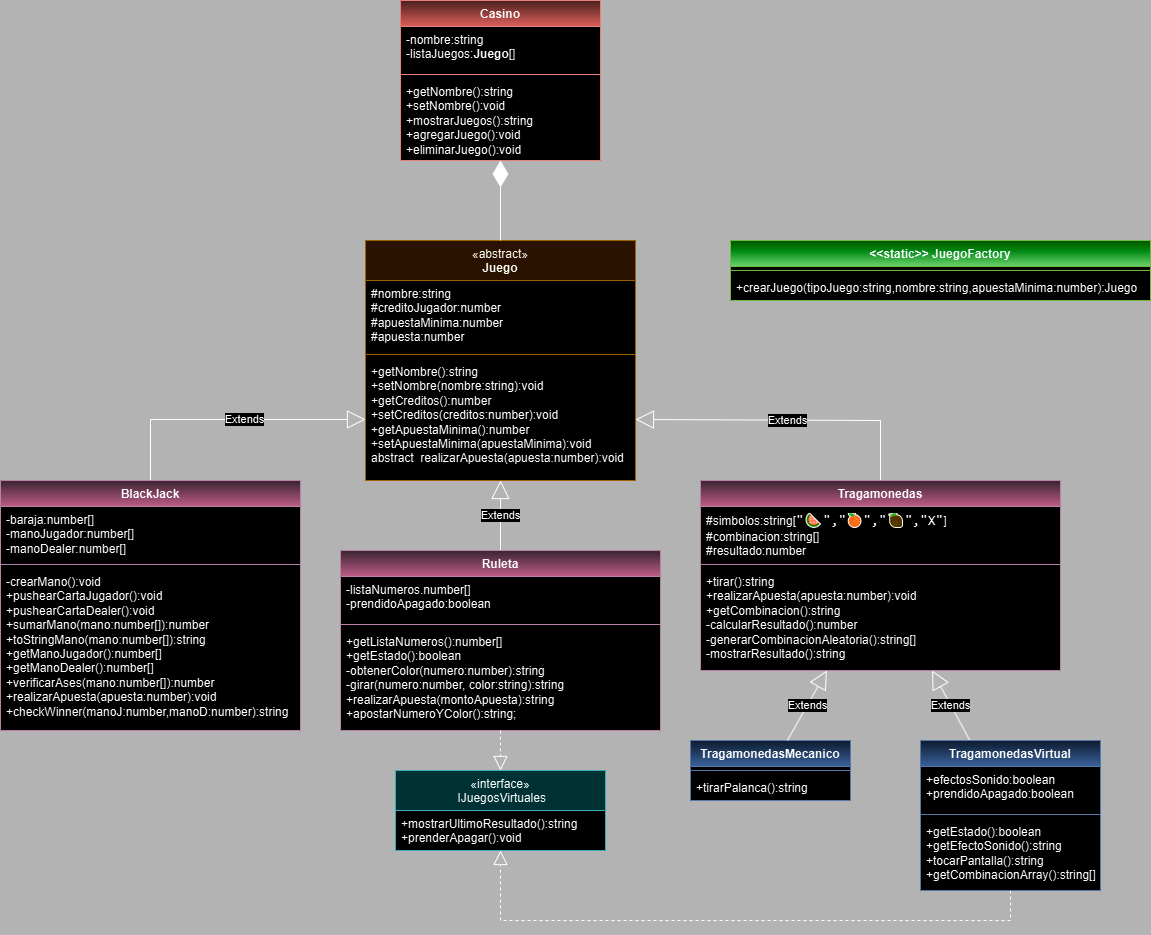

The diagram above was exported from draw.io. Its source (the exported page's mxGraphModel, read from the mxfile embedded in the PNG):
<mxGraphModel dx="1050" dy="530" grid="1" gridSize="10" guides="1" tooltips="1" connect="1" arrows="1" fold="1" page="1" pageScale="1" pageWidth="1200" pageHeight="1000" background="#b3b3b3" math="0" shadow="0">
  <root>
    <mxCell id="0" />
    <mxCell id="1" parent="0" />
    <mxCell id="3e5Ps6Bh_EZSl_g3flUZ-1" value="Casino" style="swimlane;fontStyle=1;align=center;verticalAlign=top;childLayout=stackLayout;horizontal=1;startSize=26;horizontalStack=0;resizeParent=1;resizeParentMax=0;resizeLast=0;collapsible=1;marginBottom=0;whiteSpace=wrap;html=1;fillColor=#f8cecc;strokeColor=#b85450;swimlaneFillColor=default;gradientColor=#ea6b66;" parent="1" vertex="1">
      <mxGeometry x="420" y="40" width="200" height="160" as="geometry" />
    </mxCell>
    <mxCell id="3e5Ps6Bh_EZSl_g3flUZ-2" value="-nombre:string&lt;div&gt;-listaJuegos:&lt;b&gt;Juego&lt;/b&gt;[]&lt;/div&gt;&lt;div&gt;&lt;br&gt;&lt;/div&gt;" style="text;strokeColor=none;fillColor=none;align=left;verticalAlign=top;spacingLeft=4;spacingRight=4;overflow=hidden;rotatable=0;points=[[0,0.5],[1,0.5]];portConstraint=eastwest;whiteSpace=wrap;html=1;" parent="3e5Ps6Bh_EZSl_g3flUZ-1" vertex="1">
      <mxGeometry y="26" width="200" height="44" as="geometry" />
    </mxCell>
    <mxCell id="3e5Ps6Bh_EZSl_g3flUZ-3" value="" style="line;strokeWidth=1;fillColor=none;align=left;verticalAlign=middle;spacingTop=-1;spacingLeft=3;spacingRight=3;rotatable=0;labelPosition=right;points=[];portConstraint=eastwest;strokeColor=inherit;" parent="3e5Ps6Bh_EZSl_g3flUZ-1" vertex="1">
      <mxGeometry y="70" width="200" height="8" as="geometry" />
    </mxCell>
    <mxCell id="3e5Ps6Bh_EZSl_g3flUZ-4" value="&lt;div&gt;+getNombre():string&lt;/div&gt;&lt;div&gt;+setNombre():void&lt;/div&gt;+mostrarJuegos():string&lt;div&gt;+agregarJuego():void&lt;/div&gt;&lt;div&gt;+eliminarJuego():void&lt;/div&gt;&lt;div&gt;&lt;br&gt;&lt;/div&gt;" style="text;strokeColor=none;fillColor=none;align=left;verticalAlign=top;spacingLeft=4;spacingRight=4;overflow=hidden;rotatable=0;points=[[0,0.5],[1,0.5]];portConstraint=eastwest;whiteSpace=wrap;html=1;" parent="3e5Ps6Bh_EZSl_g3flUZ-1" vertex="1">
      <mxGeometry y="78" width="200" height="82" as="geometry" />
    </mxCell>
    <mxCell id="3e5Ps6Bh_EZSl_g3flUZ-47" value="&lt;div&gt;&lt;span style=&quot;font-weight: 400;&quot;&gt;«abstract»&lt;/span&gt;&lt;/div&gt;Juego" style="swimlane;fontStyle=1;align=center;verticalAlign=top;childLayout=stackLayout;horizontal=1;startSize=40;horizontalStack=0;resizeParent=1;resizeParentMax=0;resizeLast=0;collapsible=1;marginBottom=0;whiteSpace=wrap;html=1;fillColor=#ffe6cc;strokeColor=#d79b00;swimlaneFillColor=default;" parent="1" vertex="1">
      <mxGeometry x="385" y="280" width="270" height="240" as="geometry" />
    </mxCell>
    <mxCell id="3e5Ps6Bh_EZSl_g3flUZ-48" value="#nombre:string&lt;br&gt;&lt;div&gt;#creditoJugador:number&lt;/div&gt;&lt;div&gt;#apuestaMinima:number&lt;/div&gt;&lt;div&gt;#apuesta:number&lt;/div&gt;" style="text;strokeColor=none;fillColor=none;align=left;verticalAlign=top;spacingLeft=4;spacingRight=4;overflow=hidden;rotatable=0;points=[[0,0.5],[1,0.5]];portConstraint=eastwest;whiteSpace=wrap;html=1;" parent="3e5Ps6Bh_EZSl_g3flUZ-47" vertex="1">
      <mxGeometry y="40" width="270" height="70" as="geometry" />
    </mxCell>
    <mxCell id="3e5Ps6Bh_EZSl_g3flUZ-49" value="" style="line;strokeWidth=1;fillColor=none;align=left;verticalAlign=middle;spacingTop=-1;spacingLeft=3;spacingRight=3;rotatable=0;labelPosition=right;points=[];portConstraint=eastwest;strokeColor=inherit;" parent="3e5Ps6Bh_EZSl_g3flUZ-47" vertex="1">
      <mxGeometry y="110" width="270" height="8" as="geometry" />
    </mxCell>
    <mxCell id="3e5Ps6Bh_EZSl_g3flUZ-50" value="+getNombre():string&lt;div&gt;+setNombre(nombre:string):void&lt;/div&gt;&lt;div&gt;+getCreditos():number&lt;/div&gt;&lt;div&gt;+setCreditos(creditos:number):void&lt;/div&gt;&lt;div&gt;+getApuestaMinima():number&lt;/div&gt;&lt;div&gt;+setApuestaMinima(apuestaMinima):void&lt;br&gt;&lt;div&gt;abstract&amp;nbsp; realizarApuesta(apuesta:number):void&lt;/div&gt;&lt;/div&gt;" style="text;strokeColor=none;fillColor=none;align=left;verticalAlign=top;spacingLeft=4;spacingRight=4;overflow=hidden;rotatable=0;points=[[0,0.5],[1,0.5]];portConstraint=eastwest;whiteSpace=wrap;html=1;" parent="3e5Ps6Bh_EZSl_g3flUZ-47" vertex="1">
      <mxGeometry y="118" width="270" height="122" as="geometry" />
    </mxCell>
    <mxCell id="qqn_WvhmbOiJEpnAD-LI-4" value="Extends" style="endArrow=block;endSize=16;endFill=0;html=1;rounded=0;entryX=0;entryY=0.5;entryDx=0;entryDy=0;exitX=0.5;exitY=0;exitDx=0;exitDy=0;" parent="1" source="DR_jrfB0hraJN0uEpH-1-47" target="3e5Ps6Bh_EZSl_g3flUZ-50" edge="1">
      <mxGeometry x="0.1239" width="160" relative="1" as="geometry">
        <mxPoint x="130" y="460" as="sourcePoint" />
        <mxPoint x="340" y="448.82" as="targetPoint" />
        <Array as="points">
          <mxPoint x="170" y="459" />
        </Array>
        <mxPoint as="offset" />
      </mxGeometry>
    </mxCell>
    <mxCell id="DR_jrfB0hraJN0uEpH-1-36" value="Extends" style="endArrow=block;endSize=16;endFill=0;html=1;rounded=0;exitX=0.5;exitY=0;exitDx=0;exitDy=0;" parent="1" source="DR_jrfB0hraJN0uEpH-1-53" target="3e5Ps6Bh_EZSl_g3flUZ-47" edge="1">
      <mxGeometry width="160" relative="1" as="geometry">
        <mxPoint x="500" y="510" as="sourcePoint" />
        <mxPoint x="570" y="490" as="targetPoint" />
      </mxGeometry>
    </mxCell>
    <mxCell id="DR_jrfB0hraJN0uEpH-1-37" value="Extends" style="endArrow=block;endSize=16;endFill=0;html=1;rounded=0;entryX=1;entryY=0.5;entryDx=0;entryDy=0;exitX=0.5;exitY=0;exitDx=0;exitDy=0;" parent="1" source="RsjURF_TYG81nStUEBKL-1" target="3e5Ps6Bh_EZSl_g3flUZ-50" edge="1">
      <mxGeometry width="160" relative="1" as="geometry">
        <mxPoint x="840" y="480" as="sourcePoint" />
        <mxPoint x="1035" y="380" as="targetPoint" />
        <Array as="points">
          <mxPoint x="900" y="460" />
        </Array>
      </mxGeometry>
    </mxCell>
    <mxCell id="DR_jrfB0hraJN0uEpH-1-47" value="BlackJack" style="swimlane;fontStyle=1;align=center;verticalAlign=top;childLayout=stackLayout;horizontal=1;startSize=26;horizontalStack=0;resizeParent=1;resizeParentMax=0;resizeLast=0;collapsible=1;marginBottom=0;whiteSpace=wrap;html=1;fillColor=#e6d0de;strokeColor=#996185;swimlaneFillColor=default;gradientColor=#d5739d;" parent="1" vertex="1">
      <mxGeometry x="20" y="520" width="300" height="250" as="geometry" />
    </mxCell>
    <mxCell id="DR_jrfB0hraJN0uEpH-1-48" value="&lt;div&gt;&lt;span style=&quot;background-color: initial;&quot;&gt;-baraja:number[]&lt;/span&gt;&lt;/div&gt;&lt;div&gt;-manoJugador:&lt;span style=&quot;background-color: initial;&quot;&gt;number[]&lt;/span&gt;&lt;/div&gt;&lt;div&gt;-manoDealer:&lt;span style=&quot;background-color: initial;&quot;&gt;number[]&lt;/span&gt;&lt;/div&gt;" style="text;strokeColor=none;fillColor=none;align=left;verticalAlign=top;spacingLeft=4;spacingRight=4;overflow=hidden;rotatable=0;points=[[0,0.5],[1,0.5]];portConstraint=eastwest;whiteSpace=wrap;html=1;" parent="DR_jrfB0hraJN0uEpH-1-47" vertex="1">
      <mxGeometry y="26" width="300" height="54" as="geometry" />
    </mxCell>
    <mxCell id="DR_jrfB0hraJN0uEpH-1-49" value="" style="line;strokeWidth=1;fillColor=none;align=left;verticalAlign=middle;spacingTop=-1;spacingLeft=3;spacingRight=3;rotatable=0;labelPosition=right;points=[];portConstraint=eastwest;strokeColor=inherit;" parent="DR_jrfB0hraJN0uEpH-1-47" vertex="1">
      <mxGeometry y="80" width="300" height="8" as="geometry" />
    </mxCell>
    <mxCell id="DR_jrfB0hraJN0uEpH-1-50" value="&lt;div&gt;-crearMano():void&lt;/div&gt;&lt;div&gt;+pushearCartaJugador():void&lt;/div&gt;&lt;div&gt;+pushearCartaDealer():void&lt;/div&gt;&lt;div&gt;+sumarMano(mano:number[]):number&lt;/div&gt;&lt;div&gt;+toStringMano(mano:number[]):string&lt;/div&gt;+getManoJugador():number[]&lt;div&gt;&lt;div&gt;+getManoDealer():&lt;span style=&quot;background-color: initial;&quot;&gt;number[]&lt;/span&gt;&lt;/div&gt;&lt;/div&gt;&lt;div&gt;+verificarAses&lt;span style=&quot;background-color: initial;&quot;&gt;(mano:number[]):number&lt;/span&gt;&lt;/div&gt;&lt;div&gt;+realizarApuesta(apuesta:number):void&lt;/div&gt;&lt;div&gt;+checkWinner(manoJ:number,manoD:number):string&lt;/div&gt;" style="text;strokeColor=none;fillColor=none;align=left;verticalAlign=top;spacingLeft=4;spacingRight=4;overflow=hidden;rotatable=0;points=[[0,0.5],[1,0.5]];portConstraint=eastwest;whiteSpace=wrap;html=1;" parent="DR_jrfB0hraJN0uEpH-1-47" vertex="1">
      <mxGeometry y="88" width="300" height="162" as="geometry" />
    </mxCell>
    <mxCell id="DR_jrfB0hraJN0uEpH-1-53" value="Ruleta" style="swimlane;fontStyle=1;align=center;verticalAlign=top;childLayout=stackLayout;horizontal=1;startSize=26;horizontalStack=0;resizeParent=1;resizeParentMax=0;resizeLast=0;collapsible=1;marginBottom=0;whiteSpace=wrap;html=1;fillColor=#e6d0de;strokeColor=#996185;swimlaneFillColor=default;gradientColor=#d5739d;" parent="1" vertex="1">
      <mxGeometry x="360" y="590" width="320" height="180" as="geometry" />
    </mxCell>
    <mxCell id="DR_jrfB0hraJN0uEpH-1-54" value="&lt;div&gt;&lt;font style=&quot;vertical-align: inherit;&quot;&gt;&lt;font style=&quot;vertical-align: inherit;&quot;&gt;&lt;font style=&quot;vertical-align: inherit;&quot;&gt;&lt;font style=&quot;vertical-align: inherit;&quot;&gt;&lt;font style=&quot;vertical-align: inherit;&quot;&gt;&lt;font style=&quot;vertical-align: inherit;&quot;&gt;&lt;font style=&quot;vertical-align: inherit;&quot;&gt;&lt;font style=&quot;vertical-align: inherit;&quot;&gt;&lt;font style=&quot;vertical-align: inherit;&quot;&gt;&lt;font color=&quot;#5bff3b&quot; style=&quot;vertical-align: inherit;&quot;&gt;&lt;div&gt;&lt;span style=&quot;background-color: initial; color: rgb(0, 0, 0);&quot;&gt;-listaNumeros.number[]&lt;/span&gt;&lt;/div&gt;&lt;/font&gt;&lt;/font&gt;&lt;/font&gt;&lt;/font&gt;&lt;/font&gt;&lt;/font&gt;&lt;/font&gt;&lt;/font&gt;&lt;/font&gt;&lt;/font&gt;&lt;/div&gt;&lt;div&gt;-prendidoApagado:boolean&lt;/div&gt;" style="text;strokeColor=none;fillColor=none;align=left;verticalAlign=top;spacingLeft=4;spacingRight=4;overflow=hidden;rotatable=0;points=[[0,0.5],[1,0.5]];portConstraint=eastwest;whiteSpace=wrap;html=1;" parent="DR_jrfB0hraJN0uEpH-1-53" vertex="1">
      <mxGeometry y="26" width="320" height="44" as="geometry" />
    </mxCell>
    <mxCell id="DR_jrfB0hraJN0uEpH-1-55" value="" style="line;strokeWidth=1;fillColor=none;align=left;verticalAlign=middle;spacingTop=-1;spacingLeft=3;spacingRight=3;rotatable=0;labelPosition=right;points=[];portConstraint=eastwest;strokeColor=inherit;" parent="DR_jrfB0hraJN0uEpH-1-53" vertex="1">
      <mxGeometry y="70" width="320" height="8" as="geometry" />
    </mxCell>
    <mxCell id="DR_jrfB0hraJN0uEpH-1-56" value="&lt;div&gt;+getListaNumeros():number[]&lt;/div&gt;&lt;div&gt;+getEstado():boolean&lt;/div&gt;&lt;div&gt;-obtenerColor(numero:number):string&lt;/div&gt;&lt;div&gt;-girar(numero:number, color:string):string&lt;/div&gt;&lt;div&gt;&lt;span style=&quot;background-color: initial;&quot;&gt;+realizarApuesta(montoApuesta):string&lt;/span&gt;&lt;/div&gt;&lt;div&gt;&lt;span style=&quot;background-color: initial;&quot;&gt;+apostarNumeroYColor():string;&lt;/span&gt;&lt;/div&gt;&lt;div&gt;&lt;br&gt;&lt;/div&gt;" style="text;strokeColor=none;fillColor=none;align=left;verticalAlign=top;spacingLeft=4;spacingRight=4;overflow=hidden;rotatable=0;points=[[0,0.5],[1,0.5]];portConstraint=eastwest;whiteSpace=wrap;html=1;" parent="DR_jrfB0hraJN0uEpH-1-53" vertex="1">
      <mxGeometry y="78" width="320" height="102" as="geometry" />
    </mxCell>
    <mxCell id="eAxuudWM_rId35KOb8Zs-2" value="" style="endArrow=diamondThin;endFill=1;endSize=24;html=1;rounded=0;" parent="1" target="3e5Ps6Bh_EZSl_g3flUZ-1" edge="1">
      <mxGeometry width="160" relative="1" as="geometry">
        <mxPoint x="520" y="280" as="sourcePoint" />
        <mxPoint x="519.5" y="190.004" as="targetPoint" />
      </mxGeometry>
    </mxCell>
    <mxCell id="RsjURF_TYG81nStUEBKL-1" value="Tragamonedas" style="swimlane;fontStyle=1;align=center;verticalAlign=top;childLayout=stackLayout;horizontal=1;startSize=26;horizontalStack=0;resizeParent=1;resizeParentMax=0;resizeLast=0;collapsible=1;marginBottom=0;whiteSpace=wrap;html=1;fillColor=#e6d0de;strokeColor=#996185;swimlaneFillColor=default;gradientColor=#d5739d;" parent="1" vertex="1">
      <mxGeometry x="720" y="520" width="360" height="190" as="geometry" />
    </mxCell>
    <mxCell id="RsjURF_TYG81nStUEBKL-2" value="&lt;div&gt;&lt;div&gt;&lt;div&gt;&lt;span style=&quot;background-color: initial;&quot;&gt;#simbolos:string[&lt;/span&gt;&lt;span style=&quot;background-color: rgb(255, 255, 255);&quot;&gt;&lt;span style=&quot;font-family: Consolas, &amp;quot;Courier New&amp;quot;, monospace; font-size: 14px; white-space: pre;&quot;&gt;&quot;🍉&quot;&lt;/span&gt;&lt;span style=&quot;font-family: Consolas, &amp;quot;Courier New&amp;quot;, monospace; font-size: 14px; white-space: pre;&quot;&gt;,&lt;/span&gt;&lt;span style=&quot;font-family: Consolas, &amp;quot;Courier New&amp;quot;, monospace; font-size: 14px; white-space: pre;&quot;&gt;&quot;🍊&quot;&lt;/span&gt;&lt;span style=&quot;font-family: Consolas, &amp;quot;Courier New&amp;quot;, monospace; font-size: 14px; white-space: pre;&quot;&gt;,&lt;/span&gt;&lt;span style=&quot;font-family: Consolas, &amp;quot;Courier New&amp;quot;, monospace; font-size: 14px; white-space: pre;&quot;&gt;&quot;🍋&quot;,&lt;/span&gt;&lt;span style=&quot;font-family: Consolas, &amp;quot;Courier New&amp;quot;, monospace; font-size: 14px; white-space: pre;&quot;&gt;&quot;X&quot;&lt;/span&gt;&lt;/span&gt;&lt;span style=&quot;background-color: initial;&quot;&gt;]&lt;/span&gt;&lt;/div&gt;&lt;/div&gt;&lt;/div&gt;&lt;div&gt;#combinacion:string[]&lt;/div&gt;&lt;div&gt;#resultado:number&lt;/div&gt;" style="text;strokeColor=none;fillColor=none;align=left;verticalAlign=top;spacingLeft=4;spacingRight=4;overflow=hidden;rotatable=0;points=[[0,0.5],[1,0.5]];portConstraint=eastwest;whiteSpace=wrap;html=1;" parent="RsjURF_TYG81nStUEBKL-1" vertex="1">
      <mxGeometry y="26" width="360" height="54" as="geometry" />
    </mxCell>
    <mxCell id="RsjURF_TYG81nStUEBKL-3" value="" style="line;strokeWidth=1;fillColor=none;align=left;verticalAlign=middle;spacingTop=-1;spacingLeft=3;spacingRight=3;rotatable=0;labelPosition=right;points=[];portConstraint=eastwest;strokeColor=inherit;" parent="RsjURF_TYG81nStUEBKL-1" vertex="1">
      <mxGeometry y="80" width="360" height="8" as="geometry" />
    </mxCell>
    <mxCell id="RsjURF_TYG81nStUEBKL-4" value="&lt;div&gt;&lt;div&gt;&lt;span style=&quot;background-color: initial;&quot;&gt;+tirar():string&lt;/span&gt;&lt;/div&gt;&lt;div&gt;&lt;span style=&quot;background-color: initial;&quot;&gt;+realizarApuesta(apuesta:number):void&lt;/span&gt;&lt;/div&gt;&lt;/div&gt;&lt;div&gt;+getCombinacion():string&lt;/div&gt;&lt;div&gt;-calcularResultado():number&lt;/div&gt;&lt;div&gt;-generarCombinacionAleatoria():string[]&lt;/div&gt;-mostrarResultado():string&lt;div&gt;&amp;nbsp;&amp;nbsp;&lt;/div&gt;" style="text;strokeColor=none;fillColor=none;align=left;verticalAlign=top;spacingLeft=4;spacingRight=4;overflow=hidden;rotatable=0;points=[[0,0.5],[1,0.5]];portConstraint=eastwest;whiteSpace=wrap;html=1;" parent="RsjURF_TYG81nStUEBKL-1" vertex="1">
      <mxGeometry y="88" width="360" height="102" as="geometry" />
    </mxCell>
    <mxCell id="RsjURF_TYG81nStUEBKL-5" value="&amp;lt;&amp;lt;static&amp;gt;&amp;gt; JuegoFactory" style="swimlane;fontStyle=1;align=center;verticalAlign=top;childLayout=stackLayout;horizontal=1;startSize=26;horizontalStack=0;resizeParent=1;resizeParentMax=0;resizeLast=0;collapsible=1;marginBottom=0;whiteSpace=wrap;html=1;swimlaneFillColor=default;fillColor=#5EFF84;fontColor=#000000;strokeColor=#2D7600;gradientColor=#006600;" parent="1" vertex="1">
      <mxGeometry x="750" y="280" width="420" height="60" as="geometry" />
    </mxCell>
    <mxCell id="RsjURF_TYG81nStUEBKL-7" value="" style="line;strokeWidth=1;fillColor=none;align=left;verticalAlign=middle;spacingTop=-1;spacingLeft=3;spacingRight=3;rotatable=0;labelPosition=right;points=[];portConstraint=eastwest;strokeColor=inherit;" parent="RsjURF_TYG81nStUEBKL-5" vertex="1">
      <mxGeometry y="26" width="420" height="8" as="geometry" />
    </mxCell>
    <mxCell id="RsjURF_TYG81nStUEBKL-8" value="+crearJuego(tipoJuego:string,nombre:string,apuestaMinima:number):Juego" style="text;strokeColor=none;fillColor=none;align=left;verticalAlign=top;spacingLeft=4;spacingRight=4;overflow=hidden;rotatable=0;points=[[0,0.5],[1,0.5]];portConstraint=eastwest;whiteSpace=wrap;html=1;" parent="RsjURF_TYG81nStUEBKL-5" vertex="1">
      <mxGeometry y="34" width="420" height="26" as="geometry" />
    </mxCell>
    <mxCell id="NSv7POOz9bDdY2f2k_ph-1" value="TragamonedasMecanico" style="swimlane;fontStyle=1;align=center;verticalAlign=top;childLayout=stackLayout;horizontal=1;startSize=26;horizontalStack=0;resizeParent=1;resizeParentMax=0;resizeLast=0;collapsible=1;marginBottom=0;whiteSpace=wrap;html=1;fillColor=#dae8fc;strokeColor=#6c8ebf;swimlaneFillColor=default;gradientColor=#7ea6e0;" parent="1" vertex="1">
      <mxGeometry x="710" y="780" width="160" height="60" as="geometry" />
    </mxCell>
    <mxCell id="NSv7POOz9bDdY2f2k_ph-3" value="" style="line;strokeWidth=1;fillColor=none;align=left;verticalAlign=middle;spacingTop=-1;spacingLeft=3;spacingRight=3;rotatable=0;labelPosition=right;points=[];portConstraint=eastwest;strokeColor=inherit;" parent="NSv7POOz9bDdY2f2k_ph-1" vertex="1">
      <mxGeometry y="26" width="160" height="8" as="geometry" />
    </mxCell>
    <mxCell id="NSv7POOz9bDdY2f2k_ph-4" value="+tirarPalanca():string" style="text;strokeColor=none;fillColor=none;align=left;verticalAlign=top;spacingLeft=4;spacingRight=4;overflow=hidden;rotatable=0;points=[[0,0.5],[1,0.5]];portConstraint=eastwest;whiteSpace=wrap;html=1;" parent="NSv7POOz9bDdY2f2k_ph-1" vertex="1">
      <mxGeometry y="34" width="160" height="26" as="geometry" />
    </mxCell>
    <mxCell id="NSv7POOz9bDdY2f2k_ph-10" value="&lt;span style=&quot;font-weight: 400;&quot;&gt;«interface»&lt;/span&gt;&lt;div&gt;&lt;span style=&quot;font-weight: 400;&quot;&gt;&amp;nbsp;IJuegosVirtuales&lt;/span&gt;&lt;/div&gt;" style="swimlane;fontStyle=1;align=center;verticalAlign=top;childLayout=stackLayout;horizontal=1;startSize=40;horizontalStack=0;resizeParent=1;resizeParentMax=0;resizeLast=0;collapsible=1;marginBottom=0;whiteSpace=wrap;html=1;swimlaneFillColor=default;fillColor=#b0e3e6;strokeColor=#0e8088;" parent="1" vertex="1">
      <mxGeometry x="415" y="810" width="210" height="80" as="geometry" />
    </mxCell>
    <mxCell id="NSv7POOz9bDdY2f2k_ph-13" value="+mostrarUltimoResultado():string&lt;div&gt;+prenderApagar():void&lt;/div&gt;" style="text;strokeColor=none;fillColor=none;align=left;verticalAlign=top;spacingLeft=4;spacingRight=4;overflow=hidden;rotatable=0;points=[[0,0.5],[1,0.5]];portConstraint=eastwest;whiteSpace=wrap;html=1;" parent="NSv7POOz9bDdY2f2k_ph-10" vertex="1">
      <mxGeometry y="40" width="210" height="40" as="geometry" />
    </mxCell>
    <mxCell id="NSv7POOz9bDdY2f2k_ph-17" value="" style="endArrow=block;dashed=1;endFill=0;endSize=12;html=1;rounded=0;" parent="1" source="-WCr-dY2G-P-eiZpTrZe-2" target="NSv7POOz9bDdY2f2k_ph-10" edge="1">
      <mxGeometry width="160" relative="1" as="geometry">
        <mxPoint x="1030" y="880" as="sourcePoint" />
        <mxPoint x="420" y="1080" as="targetPoint" />
        <Array as="points">
          <mxPoint x="1030" y="960" />
          <mxPoint x="520" y="960" />
        </Array>
      </mxGeometry>
    </mxCell>
    <mxCell id="NSv7POOz9bDdY2f2k_ph-19" value="" style="endArrow=block;dashed=1;endFill=0;endSize=12;html=1;rounded=0;entryX=0.5;entryY=0;entryDx=0;entryDy=0;" parent="1" source="DR_jrfB0hraJN0uEpH-1-53" target="NSv7POOz9bDdY2f2k_ph-10" edge="1">
      <mxGeometry width="160" relative="1" as="geometry">
        <mxPoint x="470" y="760" as="sourcePoint" />
        <mxPoint x="522.5" y="810" as="targetPoint" />
        <Array as="points" />
      </mxGeometry>
    </mxCell>
    <mxCell id="NSv7POOz9bDdY2f2k_ph-21" value="Extends" style="endArrow=block;endSize=16;endFill=0;html=1;rounded=0;" parent="1" source="NSv7POOz9bDdY2f2k_ph-1" target="RsjURF_TYG81nStUEBKL-1" edge="1">
      <mxGeometry width="160" relative="1" as="geometry">
        <mxPoint x="670" y="880" as="sourcePoint" />
        <mxPoint x="830" y="880" as="targetPoint" />
      </mxGeometry>
    </mxCell>
    <mxCell id="NSv7POOz9bDdY2f2k_ph-22" value="Extends" style="endArrow=block;endSize=16;endFill=0;html=1;rounded=0;" parent="1" source="-WCr-dY2G-P-eiZpTrZe-2" target="RsjURF_TYG81nStUEBKL-1" edge="1">
      <mxGeometry width="160" relative="1" as="geometry">
        <mxPoint x="1009.318181818182" y="810" as="sourcePoint" />
        <mxPoint x="915" y="860" as="targetPoint" />
      </mxGeometry>
    </mxCell>
    <mxCell id="-WCr-dY2G-P-eiZpTrZe-2" value="TragamonedasVirtual" style="swimlane;fontStyle=1;align=center;verticalAlign=top;childLayout=stackLayout;horizontal=1;startSize=26;horizontalStack=0;resizeParent=1;resizeParentMax=0;resizeLast=0;collapsible=1;marginBottom=0;whiteSpace=wrap;html=1;fillColor=#dae8fc;strokeColor=#6c8ebf;swimlaneFillColor=default;gradientColor=#7ea6e0;" parent="1" vertex="1">
      <mxGeometry x="940" y="780" width="180" height="150" as="geometry" />
    </mxCell>
    <mxCell id="-WCr-dY2G-P-eiZpTrZe-3" value="+efectosSonido:boolean&lt;div&gt;+prendidoApagado:boolean&lt;/div&gt;" style="text;strokeColor=none;fillColor=none;align=left;verticalAlign=top;spacingLeft=4;spacingRight=4;overflow=hidden;rotatable=0;points=[[0,0.5],[1,0.5]];portConstraint=eastwest;whiteSpace=wrap;html=1;" parent="-WCr-dY2G-P-eiZpTrZe-2" vertex="1">
      <mxGeometry y="26" width="180" height="44" as="geometry" />
    </mxCell>
    <mxCell id="-WCr-dY2G-P-eiZpTrZe-4" value="" style="line;strokeWidth=1;fillColor=none;align=left;verticalAlign=middle;spacingTop=-1;spacingLeft=3;spacingRight=3;rotatable=0;labelPosition=right;points=[];portConstraint=eastwest;strokeColor=inherit;" parent="-WCr-dY2G-P-eiZpTrZe-2" vertex="1">
      <mxGeometry y="70" width="180" height="8" as="geometry" />
    </mxCell>
    <mxCell id="-WCr-dY2G-P-eiZpTrZe-5" value="+getEstado():boolean&lt;div&gt;+getEfectoSonido():string&lt;/div&gt;&lt;div&gt;+tocarPantalla():string&lt;/div&gt;&lt;div&gt;+getCombinacionArray():string[]&lt;/div&gt;&lt;div&gt;&lt;br&gt;&lt;/div&gt;" style="text;strokeColor=none;fillColor=none;align=left;verticalAlign=top;spacingLeft=4;spacingRight=4;overflow=hidden;rotatable=0;points=[[0,0.5],[1,0.5]];portConstraint=eastwest;whiteSpace=wrap;html=1;" parent="-WCr-dY2G-P-eiZpTrZe-2" vertex="1">
      <mxGeometry y="78" width="180" height="72" as="geometry" />
    </mxCell>
  </root>
</mxGraphModel>